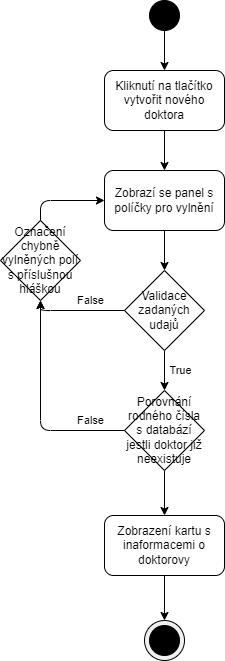

The diagram above was exported from draw.io. Its source (the exported page's mxGraphModel, read from the mxfile embedded in the PNG):
<mxGraphModel dx="580" dy="460" grid="1" gridSize="10" guides="1" tooltips="1" connect="1" arrows="1" fold="1" page="1" pageScale="1" pageWidth="827" pageHeight="1169" background="#ffffff" math="0" shadow="0">
  <root>
    <mxCell id="0" />
    <mxCell id="1" parent="0" />
    <mxCell id="2" value="" style="edgeStyle=none;html=1;strokeColor=#000000;" parent="1" source="3" target="5" edge="1">
      <mxGeometry relative="1" as="geometry" />
    </mxCell>
    <mxCell id="3" value="" style="ellipse;whiteSpace=wrap;html=1;aspect=fixed;fillColor=#000000;strokeColor=#000000;" parent="1" vertex="1">
      <mxGeometry x="399" y="40" width="30" height="30" as="geometry" />
    </mxCell>
    <mxCell id="4" value="" style="edgeStyle=none;html=1;strokeColor=#000000;" parent="1" source="5" target="6" edge="1">
      <mxGeometry relative="1" as="geometry" />
    </mxCell>
    <mxCell id="5" value="Kliknutí na tlačítko vytvořit nového doktora" style="rounded=1;whiteSpace=wrap;html=1;strokeColor=#000000;" parent="1" vertex="1">
      <mxGeometry x="354" y="110" width="120" height="60" as="geometry" />
    </mxCell>
    <mxCell id="6" value="Zobrazí se panel s políčky pro vylnění" style="rounded=1;whiteSpace=wrap;html=1;strokeColor=#000000;" parent="1" vertex="1">
      <mxGeometry x="354" y="210" width="120" height="60" as="geometry" />
    </mxCell>
    <mxCell id="7" value="True" style="edgeStyle=none;html=1;strokeColor=#000000;" parent="1" source="9" target="12" edge="1">
      <mxGeometry y="16" relative="1" as="geometry">
        <mxPoint as="offset" />
      </mxGeometry>
    </mxCell>
    <mxCell id="8" value="False" style="edgeStyle=none;html=1;exitX=0;exitY=0.5;exitDx=0;exitDy=0;entryX=0.5;entryY=1;entryDx=0;entryDy=0;strokeColor=#000000;" parent="1" source="9" target="14" edge="1">
      <mxGeometry x="-0.2766" y="-10" relative="1" as="geometry">
        <Array as="points">
          <mxPoint x="290" y="350" />
        </Array>
        <mxPoint as="offset" />
      </mxGeometry>
    </mxCell>
    <mxCell id="9" value="Validace zadaných udajů" style="rhombus;whiteSpace=wrap;html=1;strokeColor=#000000;" parent="1" vertex="1">
      <mxGeometry x="374" y="310" width="80" height="80" as="geometry" />
    </mxCell>
    <mxCell id="10" value="False" style="edgeStyle=none;html=1;exitX=0;exitY=0.5;exitDx=0;exitDy=0;entryX=0.5;entryY=1;entryDx=0;entryDy=0;strokeColor=#000000;" parent="1" source="12" target="14" edge="1">
      <mxGeometry x="-0.6822" y="-10" relative="1" as="geometry">
        <Array as="points">
          <mxPoint x="290" y="470" />
        </Array>
        <mxPoint as="offset" />
      </mxGeometry>
    </mxCell>
    <mxCell id="11" value="" style="edgeStyle=none;html=1;strokeColor=#000000;" parent="1" source="12" target="16" edge="1">
      <mxGeometry relative="1" as="geometry" />
    </mxCell>
    <mxCell id="12" value="Porovnání rodného čísla s databází jestli doktor již neexistuje" style="rhombus;whiteSpace=wrap;html=1;strokeColor=#000000;" parent="1" vertex="1">
      <mxGeometry x="374" y="430" width="80" height="80" as="geometry" />
    </mxCell>
    <mxCell id="13" style="edgeStyle=none;html=1;exitX=0.5;exitY=0;exitDx=0;exitDy=0;entryX=0;entryY=0.5;entryDx=0;entryDy=0;strokeColor=#000000;" parent="1" source="14" target="6" edge="1">
      <mxGeometry relative="1" as="geometry">
        <Array as="points">
          <mxPoint x="290" y="240" />
        </Array>
      </mxGeometry>
    </mxCell>
    <mxCell id="14" value="Označení chybně vylněných polí s příslušnou hláškou" style="rhombus;whiteSpace=wrap;html=1;strokeColor=#000000;" parent="1" vertex="1">
      <mxGeometry x="250" y="260" width="80" height="80" as="geometry" />
    </mxCell>
    <mxCell id="15" style="edgeStyle=none;html=1;exitX=0.5;exitY=1;exitDx=0;exitDy=0;entryX=0.5;entryY=0;entryDx=0;entryDy=0;strokeColor=#000000;" parent="1" source="16" target="17" edge="1">
      <mxGeometry relative="1" as="geometry" />
    </mxCell>
    <mxCell id="16" value="Zobrazení kartu s inaformacemi o doktorovy" style="rounded=1;whiteSpace=wrap;html=1;strokeColor=#000000;" parent="1" vertex="1">
      <mxGeometry x="354" y="555" width="120" height="60" as="geometry" />
    </mxCell>
    <mxCell id="17" value="" style="ellipse;whiteSpace=wrap;html=1;aspect=fixed;strokeColor=#000000;fillColor=#F0F0F0;" parent="1" vertex="1">
      <mxGeometry x="394" y="660" width="40" height="40" as="geometry" />
    </mxCell>
    <mxCell id="18" value="" style="ellipse;whiteSpace=wrap;html=1;aspect=fixed;strokeColor=#000000;fillColor=#000000;" parent="1" vertex="1">
      <mxGeometry x="399" y="665" width="30" height="30" as="geometry" />
    </mxCell>
    <mxCell id="19" style="edgeStyle=none;html=1;exitX=0.5;exitY=1;exitDx=0;exitDy=0;entryX=0.5;entryY=0;entryDx=0;entryDy=0;strokeColor=#000000;" parent="1" edge="1">
      <mxGeometry relative="1" as="geometry">
        <mxPoint x="414" y="270" as="sourcePoint" />
        <mxPoint x="414" y="310" as="targetPoint" />
      </mxGeometry>
    </mxCell>
  </root>
</mxGraphModel>